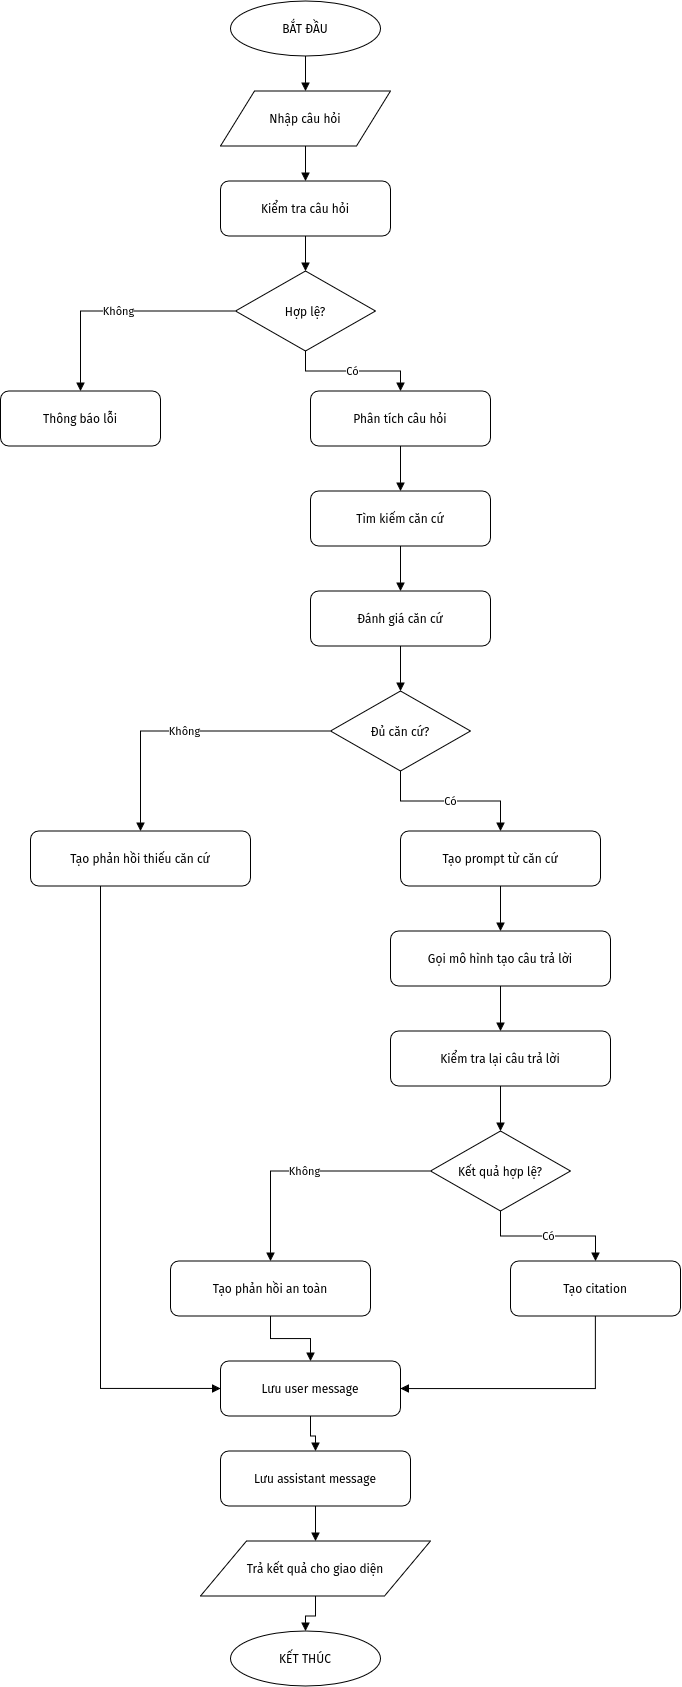

The diagram above was exported from draw.io. Its source (the exported page's mxGraphModel, read from the mxfile embedded in the PNG):
<mxGraphModel dx="1780" dy="1183" grid="1" gridSize="10" guides="1" tooltips="1" connect="1" arrows="1" fold="1" page="1" pageScale="1" pageWidth="1169" pageHeight="2000" math="0" shadow="0">
  <root>
    <mxCell id="0" />
    <mxCell id="1" parent="0" />
    <mxCell id="s" parent="1" style="ellipse;whiteSpace=wrap;html=1;fillColor=#ffffff;strokeColor=#000000;" value="BẮT ĐẦU" vertex="1">
      <mxGeometry height="55" width="150" x="480" y="60" as="geometry" />
    </mxCell>
    <mxCell id="input" parent="1" style="shape=parallelogram;perimeter=parallelogramPerimeter;whiteSpace=wrap;html=1;fillColor=#ffffff;strokeColor=#000000;" value="Nhập câu hỏi" vertex="1">
      <mxGeometry height="55" width="170" x="470" y="150" as="geometry" />
    </mxCell>
    <mxCell id="val" parent="1" style="rounded=1;whiteSpace=wrap;html=1;fillColor=#ffffff;strokeColor=#000000;" value="Kiểm tra câu hỏi" vertex="1">
      <mxGeometry height="55" width="170" x="470" y="240" as="geometry" />
    </mxCell>
    <mxCell id="valid" parent="1" style="rhombus;whiteSpace=wrap;html=1;fillColor=#ffffff;strokeColor=#000000;" value="Hợp lệ?" vertex="1">
      <mxGeometry height="80" width="140" x="485" y="330" as="geometry" />
    </mxCell>
    <mxCell id="err" parent="1" style="rounded=1;whiteSpace=wrap;html=1;fillColor=#ffffff;strokeColor=#000000;" value="Thông báo lỗi" vertex="1">
      <mxGeometry height="55" width="160" x="250" y="450" as="geometry" />
    </mxCell>
    <mxCell id="an" parent="1" style="rounded=1;whiteSpace=wrap;html=1;fillColor=#ffffff;strokeColor=#000000;" value="Phân tích câu hỏi" vertex="1">
      <mxGeometry height="55" width="180" x="560" y="450" as="geometry" />
    </mxCell>
    <mxCell id="ret" parent="1" style="rounded=1;whiteSpace=wrap;html=1;fillColor=#ffffff;strokeColor=#000000;" value="Tìm kiếm căn cứ" vertex="1">
      <mxGeometry height="55" width="180" x="560" y="550" as="geometry" />
    </mxCell>
    <mxCell id="assess" parent="1" style="rounded=1;whiteSpace=wrap;html=1;fillColor=#ffffff;strokeColor=#000000;" value="Đánh giá căn cứ" vertex="1">
      <mxGeometry height="55" width="180" x="560" y="650" as="geometry" />
    </mxCell>
    <mxCell id="enough" parent="1" style="rhombus;whiteSpace=wrap;html=1;fillColor=#ffffff;strokeColor=#000000;" value="Đủ căn cứ?" vertex="1">
      <mxGeometry height="80" width="140" x="580" y="750" as="geometry" />
    </mxCell>
    <mxCell id="abstain" parent="1" style="rounded=1;whiteSpace=wrap;html=1;fillColor=#ffffff;strokeColor=#000000;" value="Tạo phản hồi thiếu căn cứ" vertex="1">
      <mxGeometry height="55" width="220" x="280" y="890" as="geometry" />
    </mxCell>
    <mxCell id="prompt" parent="1" style="rounded=1;whiteSpace=wrap;html=1;fillColor=#ffffff;strokeColor=#000000;" value="Tạo prompt từ căn cứ" vertex="1">
      <mxGeometry height="55" width="200" x="650" y="890" as="geometry" />
    </mxCell>
    <mxCell id="llm" parent="1" style="rounded=1;whiteSpace=wrap;html=1;fillColor=#ffffff;strokeColor=#000000;" value="Gọi mô hình tạo câu trả lời" vertex="1">
      <mxGeometry height="55" width="220" x="640" y="990" as="geometry" />
    </mxCell>
    <mxCell id="verify" parent="1" style="rounded=1;whiteSpace=wrap;html=1;fillColor=#ffffff;strokeColor=#000000;" value="Kiểm tra lại câu trả lời" vertex="1">
      <mxGeometry height="55" width="220" x="640" y="1090" as="geometry" />
    </mxCell>
    <mxCell id="ok" parent="1" style="rhombus;whiteSpace=wrap;html=1;fillColor=#ffffff;strokeColor=#000000;" value="Kết quả hợp lệ?" vertex="1">
      <mxGeometry height="80" width="140" x="680" y="1190" as="geometry" />
    </mxCell>
    <mxCell id="fallback" parent="1" style="rounded=1;whiteSpace=wrap;html=1;fillColor=#ffffff;strokeColor=#000000;" value="Tạo phản hồi an toàn" vertex="1">
      <mxGeometry height="55" width="200" x="420" y="1320" as="geometry" />
    </mxCell>
    <mxCell id="cite" parent="1" style="rounded=1;whiteSpace=wrap;html=1;fillColor=#ffffff;strokeColor=#000000;" value="Tạo citation" vertex="1">
      <mxGeometry height="55" width="170" x="760" y="1320" as="geometry" />
    </mxCell>
    <mxCell id="saveu" parent="1" style="rounded=1;whiteSpace=wrap;html=1;fillColor=#ffffff;strokeColor=#000000;" value="Lưu user message" vertex="1">
      <mxGeometry height="55" width="180" x="470" y="1420" as="geometry" />
    </mxCell>
    <mxCell id="savea" parent="1" style="rounded=1;whiteSpace=wrap;html=1;fillColor=#ffffff;strokeColor=#000000;" value="Lưu assistant message" vertex="1">
      <mxGeometry height="55" width="190" x="470" y="1510" as="geometry" />
    </mxCell>
    <mxCell id="out" parent="1" style="shape=parallelogram;perimeter=parallelogramPerimeter;whiteSpace=wrap;html=1;fillColor=#ffffff;strokeColor=#000000;" value="Trả kết quả cho giao diện" vertex="1">
      <mxGeometry height="55" width="230" x="450" y="1600" as="geometry" />
    </mxCell>
    <mxCell id="e" parent="1" style="ellipse;whiteSpace=wrap;html=1;fillColor=#ffffff;strokeColor=#000000;" value="KẾT THÚC" vertex="1">
      <mxGeometry height="55" width="150" x="480" y="1690" as="geometry" />
    </mxCell>
    <mxCell id="e1" edge="1" parent="1" source="s" style="edgeStyle=orthogonalEdgeStyle;rounded=0;orthogonalLoop=1;jettySize=auto;html=1;endArrow=block;endFill=1;" target="input" value="">
      <mxGeometry relative="1" as="geometry" />
    </mxCell>
    <mxCell id="e2" edge="1" parent="1" source="input" style="edgeStyle=orthogonalEdgeStyle;rounded=0;orthogonalLoop=1;jettySize=auto;html=1;endArrow=block;endFill=1;" target="val" value="">
      <mxGeometry relative="1" as="geometry" />
    </mxCell>
    <mxCell id="e3" edge="1" parent="1" source="val" style="edgeStyle=orthogonalEdgeStyle;rounded=0;orthogonalLoop=1;jettySize=auto;html=1;endArrow=block;endFill=1;" target="valid" value="">
      <mxGeometry relative="1" as="geometry" />
    </mxCell>
    <mxCell id="e4" edge="1" parent="1" source="valid" style="edgeStyle=orthogonalEdgeStyle;rounded=0;orthogonalLoop=1;jettySize=auto;html=1;endArrow=block;endFill=1;" target="err" value="Không">
      <mxGeometry relative="1" as="geometry" />
    </mxCell>
    <mxCell id="e5" edge="1" parent="1" source="valid" style="edgeStyle=orthogonalEdgeStyle;rounded=0;orthogonalLoop=1;jettySize=auto;html=1;endArrow=block;endFill=1;" target="an" value="Có">
      <mxGeometry relative="1" as="geometry" />
    </mxCell>
    <mxCell id="e6" edge="1" parent="1" source="an" style="edgeStyle=orthogonalEdgeStyle;rounded=0;orthogonalLoop=1;jettySize=auto;html=1;endArrow=block;endFill=1;" target="ret" value="">
      <mxGeometry relative="1" as="geometry" />
    </mxCell>
    <mxCell id="e7" edge="1" parent="1" source="ret" style="edgeStyle=orthogonalEdgeStyle;rounded=0;orthogonalLoop=1;jettySize=auto;html=1;endArrow=block;endFill=1;" target="assess" value="">
      <mxGeometry relative="1" as="geometry" />
    </mxCell>
    <mxCell id="e8" edge="1" parent="1" source="assess" style="edgeStyle=orthogonalEdgeStyle;rounded=0;orthogonalLoop=1;jettySize=auto;html=1;endArrow=block;endFill=1;" target="enough" value="">
      <mxGeometry relative="1" as="geometry" />
    </mxCell>
    <mxCell id="e9" edge="1" parent="1" source="enough" style="edgeStyle=orthogonalEdgeStyle;rounded=0;orthogonalLoop=1;jettySize=auto;html=1;endArrow=block;endFill=1;" target="abstain" value="Không">
      <mxGeometry relative="1" as="geometry" />
    </mxCell>
    <mxCell id="e10" edge="1" parent="1" source="enough" style="edgeStyle=orthogonalEdgeStyle;rounded=0;orthogonalLoop=1;jettySize=auto;html=1;endArrow=block;endFill=1;" target="prompt" value="Có">
      <mxGeometry relative="1" as="geometry" />
    </mxCell>
    <mxCell id="e11" edge="1" parent="1" source="prompt" style="edgeStyle=orthogonalEdgeStyle;rounded=0;orthogonalLoop=1;jettySize=auto;html=1;endArrow=block;endFill=1;" target="llm" value="">
      <mxGeometry relative="1" as="geometry" />
    </mxCell>
    <mxCell id="e12" edge="1" parent="1" source="llm" style="edgeStyle=orthogonalEdgeStyle;rounded=0;orthogonalLoop=1;jettySize=auto;html=1;endArrow=block;endFill=1;" target="verify" value="">
      <mxGeometry relative="1" as="geometry" />
    </mxCell>
    <mxCell id="e13" edge="1" parent="1" source="verify" style="edgeStyle=orthogonalEdgeStyle;rounded=0;orthogonalLoop=1;jettySize=auto;html=1;endArrow=block;endFill=1;" target="ok" value="">
      <mxGeometry relative="1" as="geometry" />
    </mxCell>
    <mxCell id="e14" edge="1" parent="1" source="ok" style="edgeStyle=orthogonalEdgeStyle;rounded=0;orthogonalLoop=1;jettySize=auto;html=1;endArrow=block;endFill=1;" target="fallback" value="Không">
      <mxGeometry relative="1" as="geometry" />
    </mxCell>
    <mxCell id="e15" edge="1" parent="1" source="ok" style="edgeStyle=orthogonalEdgeStyle;rounded=0;orthogonalLoop=1;jettySize=auto;html=1;endArrow=block;endFill=1;" target="cite" value="Có">
      <mxGeometry relative="1" as="geometry" />
    </mxCell>
    <mxCell id="e16" edge="1" parent="1" source="abstain" style="edgeStyle=orthogonalEdgeStyle;rounded=0;orthogonalLoop=1;jettySize=auto;html=1;endArrow=block;endFill=1;" target="saveu" value="">
      <mxGeometry relative="1" as="geometry">
        <Array as="points">
          <mxPoint x="350.03" y="1447.48" />
        </Array>
      </mxGeometry>
    </mxCell>
    <mxCell id="e17" edge="1" parent="1" source="fallback" style="edgeStyle=orthogonalEdgeStyle;rounded=0;orthogonalLoop=1;jettySize=auto;html=1;endArrow=block;endFill=1;" target="saveu" value="">
      <mxGeometry relative="1" as="geometry" />
    </mxCell>
    <mxCell id="e18" edge="1" parent="1" source="cite" style="edgeStyle=orthogonalEdgeStyle;rounded=0;orthogonalLoop=1;jettySize=auto;html=1;endArrow=block;endFill=1;" target="saveu" value="">
      <mxGeometry relative="1" as="geometry">
        <Array as="points">
          <mxPoint x="845" y="1447.5" />
        </Array>
      </mxGeometry>
    </mxCell>
    <mxCell id="e19" edge="1" parent="1" source="saveu" style="edgeStyle=orthogonalEdgeStyle;rounded=0;orthogonalLoop=1;jettySize=auto;html=1;endArrow=block;endFill=1;" target="savea" value="">
      <mxGeometry relative="1" as="geometry" />
    </mxCell>
    <mxCell id="e20" edge="1" parent="1" source="savea" style="edgeStyle=orthogonalEdgeStyle;rounded=0;orthogonalLoop=1;jettySize=auto;html=1;endArrow=block;endFill=1;" target="out" value="">
      <mxGeometry relative="1" as="geometry" />
    </mxCell>
    <mxCell id="e21" edge="1" parent="1" source="out" style="edgeStyle=orthogonalEdgeStyle;rounded=0;orthogonalLoop=1;jettySize=auto;html=1;endArrow=block;endFill=1;" target="e" value="">
      <mxGeometry relative="1" as="geometry" />
    </mxCell>
  </root>
</mxGraphModel>